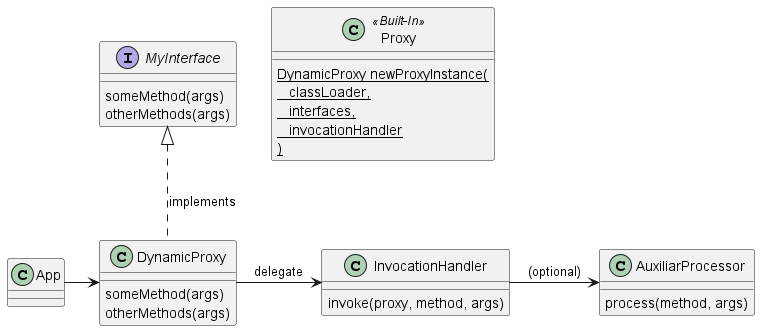

The diagram above was rendered by PlantUML. Its source (embedded in the PNG):
@startuml

class A as "App" {
}

interface I as "MyInterface" {
   someMethod(args)
   otherMethods(args)
}

class P as "Proxy" <<Built-In>> {
   {static} DynamicProxy newProxyInstance(\n   classLoader,\n   interfaces,\n   invocationHandler\n)
}

class D as "DynamicProxy" {
   someMethod(args)
   otherMethods(args)
}

class H as "InvocationHandler" {
   invoke(proxy, method, args)
}

class X as "AuxiliarProcessor" {
   process(method, args)
}

A -r-> D

I <|.. D : implements

D -r-> H : delegate
H -r-> X : (optional)

@enduml